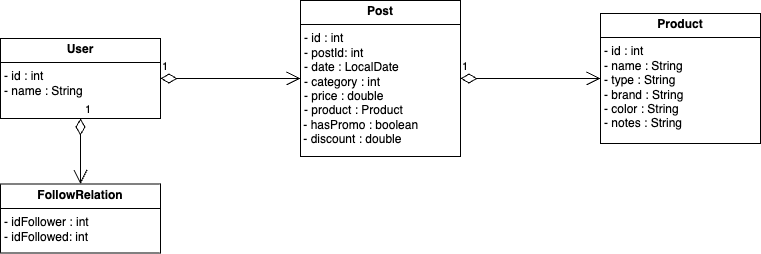

The diagram above was exported from draw.io. Its source (the exported page's mxGraphModel, read from the mxfile embedded in the PNG):
<mxGraphModel dx="1693" dy="-586" grid="1" gridSize="10" guides="1" tooltips="1" connect="1" arrows="1" fold="1" page="1" pageScale="1" pageWidth="827" pageHeight="1169" math="0" shadow="0">
  <root>
    <mxCell id="0" />
    <mxCell id="1" parent="0" />
    <mxCell id="wJsUTgP6ysPv5IWiTAsi-1" value="&lt;p style=&quot;margin:0px;margin-top:4px;text-align:center;&quot;&gt;&lt;b&gt;User&lt;/b&gt;&lt;/p&gt;&lt;hr size=&quot;1&quot; style=&quot;border-style:solid;&quot;&gt;&lt;p style=&quot;margin:0px;margin-left:4px;&quot;&gt;- id : int&lt;/p&gt;&lt;p style=&quot;margin:0px;margin-left:4px;&quot;&gt;- name : String&lt;/p&gt;&lt;p style=&quot;margin:0px;margin-left:4px;&quot;&gt;&lt;br&gt;&lt;/p&gt;" style="verticalAlign=top;align=left;overflow=fill;html=1;whiteSpace=wrap;" vertex="1" parent="1">
      <mxGeometry x="-793" y="1258" width="160" height="80" as="geometry" />
    </mxCell>
    <mxCell id="wJsUTgP6ysPv5IWiTAsi-2" value="&lt;p style=&quot;margin:0px;margin-top:4px;text-align:center;&quot;&gt;&lt;b&gt;Post&lt;/b&gt;&lt;/p&gt;&lt;hr size=&quot;1&quot; style=&quot;border-style:solid;&quot;&gt;&lt;p style=&quot;margin:0px;margin-left:4px;&quot;&gt;- id : int&lt;/p&gt;&lt;p style=&quot;margin:0px;margin-left:4px;&quot;&gt;- postId: int&lt;/p&gt;&lt;p style=&quot;margin:0px;margin-left:4px;&quot;&gt;- date : LocalDate&lt;/p&gt;&lt;p style=&quot;margin:0px;margin-left:4px;&quot;&gt;- category : int&lt;/p&gt;&lt;p style=&quot;margin:0px;margin-left:4px;&quot;&gt;- price : double&lt;/p&gt;&lt;p style=&quot;margin:0px;margin-left:4px;&quot;&gt;- product : Product&lt;/p&gt;&amp;nbsp;- hasPromo : boolean&lt;div&gt;&amp;nbsp;- discount : double&lt;/div&gt;&lt;div&gt;&lt;p style=&quot;margin:0px;margin-left:4px;&quot;&gt;&lt;br&gt;&lt;/p&gt;&lt;/div&gt;" style="verticalAlign=top;align=left;overflow=fill;html=1;whiteSpace=wrap;" vertex="1" parent="1">
      <mxGeometry x="-493" y="1220" width="160" height="156" as="geometry" />
    </mxCell>
    <mxCell id="wJsUTgP6ysPv5IWiTAsi-3" value="&lt;p style=&quot;margin:0px;margin-top:4px;text-align:center;&quot;&gt;&lt;b&gt;Product&lt;/b&gt;&lt;/p&gt;&lt;hr size=&quot;1&quot; style=&quot;border-style:solid;&quot;&gt;&lt;p style=&quot;margin:0px;margin-left:4px;&quot;&gt;- id : int&lt;/p&gt;&lt;p style=&quot;margin:0px;margin-left:4px;&quot;&gt;- name : String&lt;/p&gt;&lt;p style=&quot;margin:0px;margin-left:4px;&quot;&gt;- type : String&lt;/p&gt;&lt;p style=&quot;margin:0px;margin-left:4px;&quot;&gt;- brand : String&lt;/p&gt;&lt;p style=&quot;margin:0px;margin-left:4px;&quot;&gt;- color : String&lt;/p&gt;&lt;p style=&quot;margin:0px;margin-left:4px;&quot;&gt;- notes : String&lt;/p&gt;&lt;p style=&quot;margin:0px;margin-left:4px;&quot;&gt;&lt;br&gt;&lt;/p&gt;" style="verticalAlign=top;align=left;overflow=fill;html=1;whiteSpace=wrap;" vertex="1" parent="1">
      <mxGeometry x="-193" y="1233" width="160" height="130" as="geometry" />
    </mxCell>
    <mxCell id="wJsUTgP6ysPv5IWiTAsi-4" value="1" style="endArrow=open;html=1;endSize=12;startArrow=diamondThin;startSize=14;startFill=0;edgeStyle=orthogonalEdgeStyle;align=left;verticalAlign=bottom;rounded=0;exitX=1;exitY=0.5;exitDx=0;exitDy=0;" edge="1" parent="1" source="wJsUTgP6ysPv5IWiTAsi-2" target="wJsUTgP6ysPv5IWiTAsi-3">
      <mxGeometry x="-1" y="3" relative="1" as="geometry">
        <mxPoint x="-273" y="1283.5" as="sourcePoint" />
        <mxPoint x="-293" y="1283.5" as="targetPoint" />
      </mxGeometry>
    </mxCell>
    <mxCell id="wJsUTgP6ysPv5IWiTAsi-5" value="1" style="endArrow=open;html=1;endSize=12;startArrow=diamondThin;startSize=14;startFill=0;edgeStyle=orthogonalEdgeStyle;align=left;verticalAlign=bottom;rounded=0;entryX=0;entryY=0.5;entryDx=0;entryDy=0;" edge="1" parent="1" source="wJsUTgP6ysPv5IWiTAsi-1" target="wJsUTgP6ysPv5IWiTAsi-2">
      <mxGeometry x="-1" y="3" relative="1" as="geometry">
        <mxPoint x="-603" y="1362.5" as="sourcePoint" />
        <mxPoint x="-463" y="1362.5" as="targetPoint" />
      </mxGeometry>
    </mxCell>
    <mxCell id="wJsUTgP6ysPv5IWiTAsi-6" value="&lt;p style=&quot;margin:0px;margin-top:4px;text-align:center;&quot;&gt;&lt;b&gt;FollowRelation&lt;/b&gt;&lt;/p&gt;&lt;hr size=&quot;1&quot; style=&quot;border-style:solid;&quot;&gt;&lt;p style=&quot;margin:0px;margin-left:4px;&quot;&gt;- idFollower : int&lt;/p&gt;&lt;p style=&quot;margin:0px;margin-left:4px;&quot;&gt;- idFollowed: int&lt;/p&gt;" style="verticalAlign=top;align=left;overflow=fill;html=1;whiteSpace=wrap;" vertex="1" parent="1">
      <mxGeometry x="-793" y="1403.5" width="160" height="69" as="geometry" />
    </mxCell>
    <mxCell id="wJsUTgP6ysPv5IWiTAsi-7" value="1" style="endArrow=open;html=1;endSize=12;startArrow=diamondThin;startSize=14;startFill=0;edgeStyle=orthogonalEdgeStyle;align=left;verticalAlign=bottom;rounded=0;entryX=0.5;entryY=0;entryDx=0;entryDy=0;exitX=0.5;exitY=1;exitDx=0;exitDy=0;" edge="1" parent="1" source="wJsUTgP6ysPv5IWiTAsi-1" target="wJsUTgP6ysPv5IWiTAsi-6">
      <mxGeometry x="-1" y="3" relative="1" as="geometry">
        <mxPoint x="-713" y="1343.5" as="sourcePoint" />
        <mxPoint x="-473" y="1277.5" as="targetPoint" />
        <Array as="points" />
        <mxPoint as="offset" />
      </mxGeometry>
    </mxCell>
  </root>
</mxGraphModel>